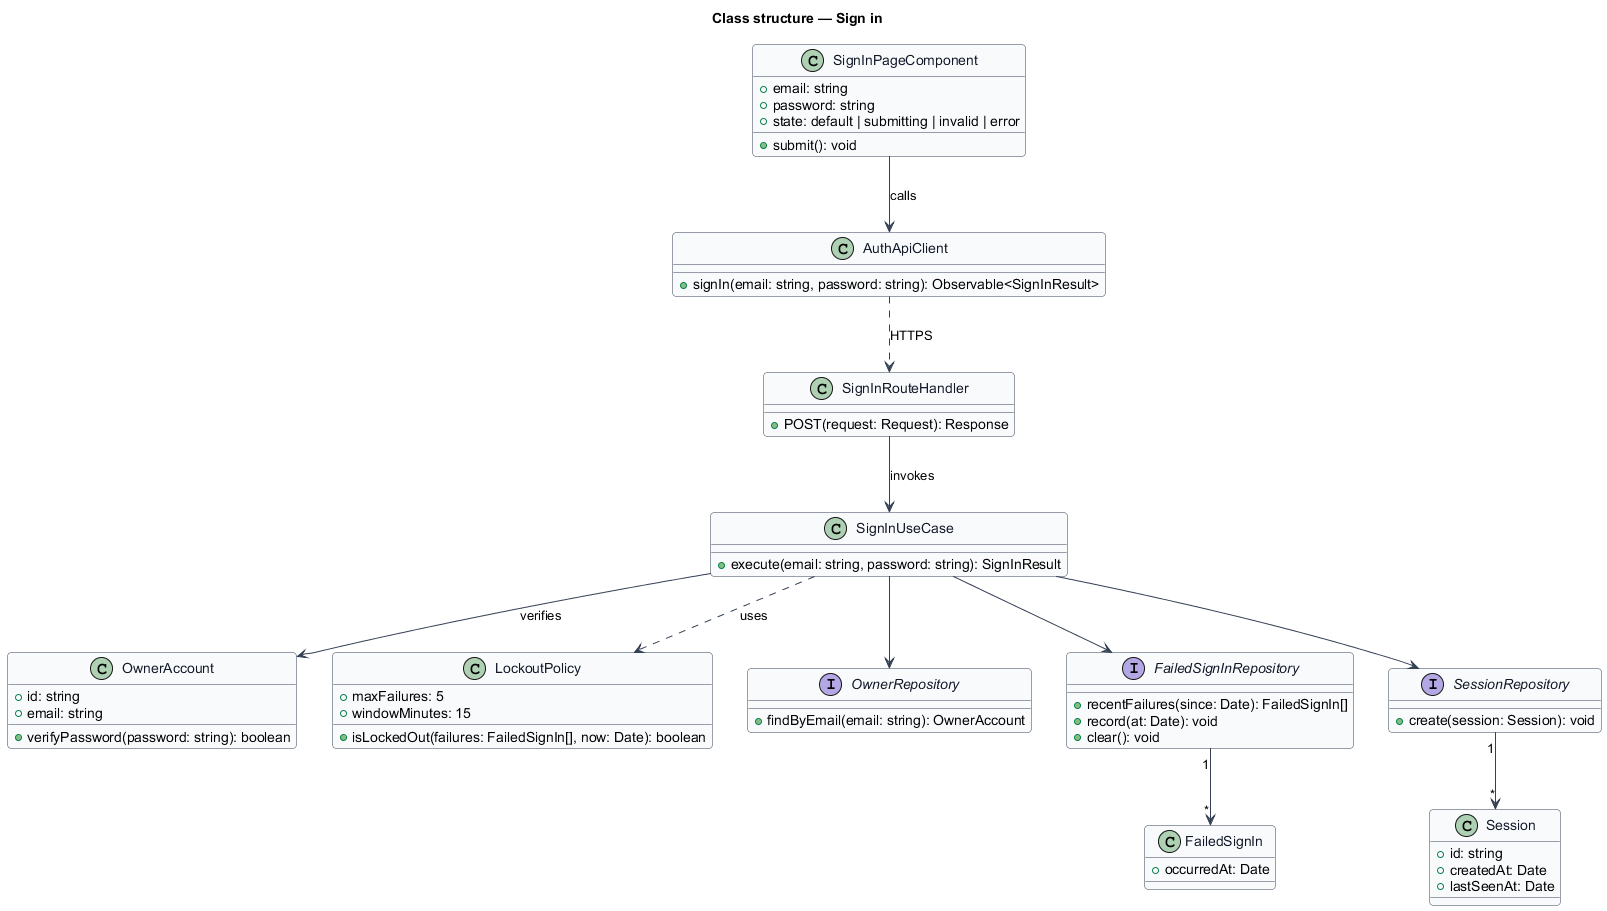

The diagram above was rendered by PlantUML. Its source (embedded in the PNG):
@startuml
skinparam backgroundColor #FFFFFF
skinparam shadowing false
skinparam roundcorner 8
skinparam defaultFontName Arial
skinparam ArrowColor #344054
skinparam class {
  BorderColor #344054
  FontColor #101828
  BackgroundColor #F9FAFB
}
title Class structure — Sign in

class SignInPageComponent {
  +email: string
  +password: string
  +state: default | submitting | invalid | error
  +submit(): void
}

class AuthApiClient {
  +signIn(email: string, password: string): Observable<SignInResult>
}

class SignInRouteHandler {
  +POST(request: Request): Response
}

class SignInUseCase {
  +execute(email: string, password: string): SignInResult
}

class OwnerAccount {
  +id: string
  +email: string
  +verifyPassword(password: string): boolean
}

class LockoutPolicy {
  +maxFailures: 5
  +windowMinutes: 15
  +isLockedOut(failures: FailedSignIn[], now: Date): boolean
}

class FailedSignIn {
  +occurredAt: Date
}

class Session {
  +id: string
  +createdAt: Date
  +lastSeenAt: Date
}

interface OwnerRepository {
  +findByEmail(email: string): OwnerAccount
}
interface FailedSignInRepository {
  +recentFailures(since: Date): FailedSignIn[]
  +record(at: Date): void
  +clear(): void
}
interface SessionRepository {
  +create(session: Session): void
}

SignInPageComponent --> AuthApiClient : calls
AuthApiClient ..> SignInRouteHandler : HTTPS
SignInRouteHandler --> SignInUseCase : invokes
SignInUseCase --> OwnerAccount : verifies
SignInUseCase ..> LockoutPolicy : uses
SignInUseCase --> OwnerRepository
SignInUseCase --> FailedSignInRepository
SignInUseCase --> SessionRepository
FailedSignInRepository "1" --> "*" FailedSignIn
SessionRepository "1" --> "*" Session
@enduml